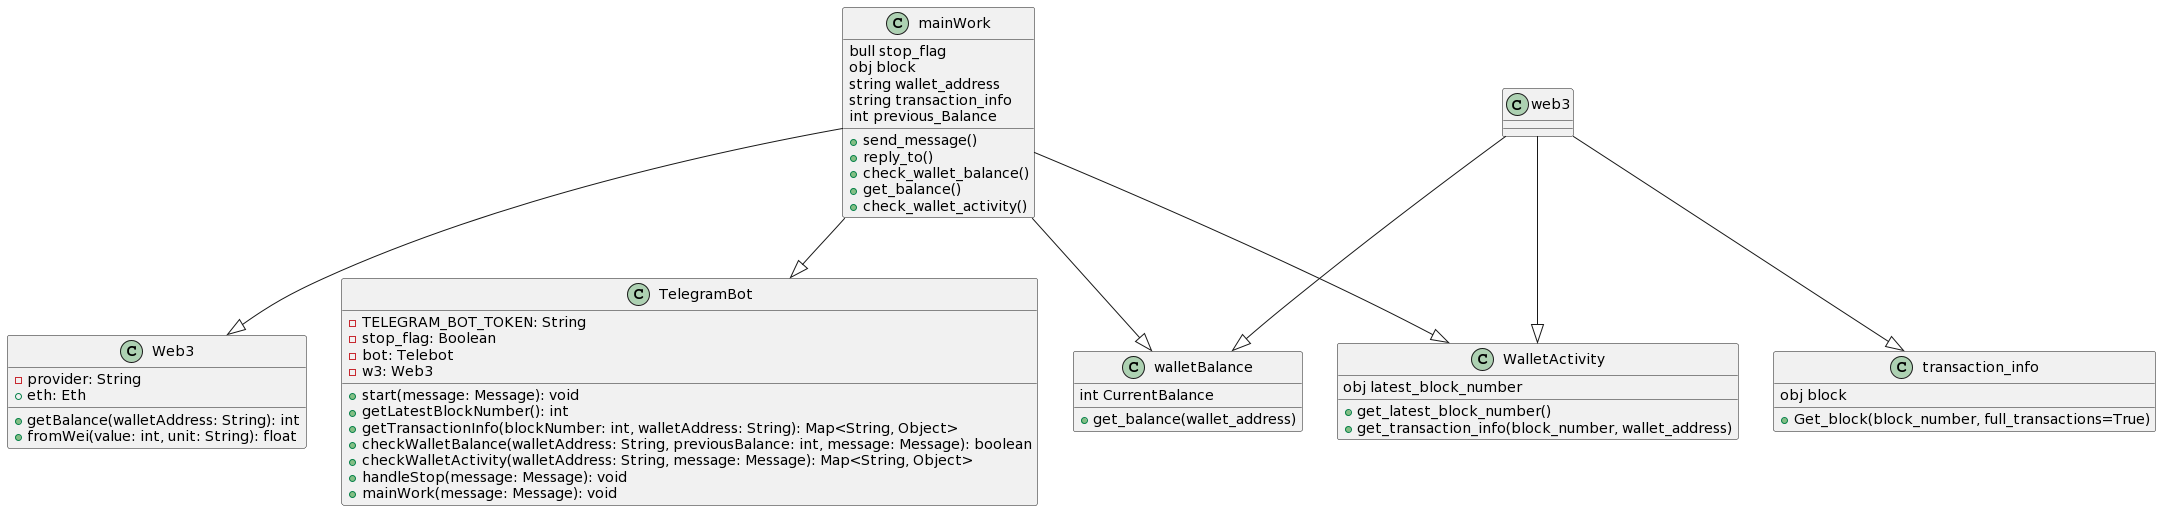

The diagram above was rendered by PlantUML. Its source (embedded in the PNG):
@startuml
class TelegramBot {
  - TELEGRAM_BOT_TOKEN: String
  - stop_flag: Boolean
  - bot: Telebot
  - w3: Web3
  + start(message: Message): void
  + getLatestBlockNumber(): int
  + getTransactionInfo(blockNumber: int, walletAddress: String): Map<String, Object>
  + checkWalletBalance(walletAddress: String, previousBalance: int, message: Message): boolean
  + checkWalletActivity(walletAddress: String, message: Message): Map<String, Object>
  + handleStop(message: Message): void
  + mainWork(message: Message): void
}

class Web3 {
  - provider: String
  + getBalance(walletAddress: String): int
  + fromWei(value: int, unit: String): float
  + eth: Eth
}


class WalletActivity {
  obj latest_block_number
  + get_latest_block_number()
  + get_transaction_info(block_number, wallet_address)
}

class walletBalance {
  int CurrentBalance
  + get_balance(wallet_address)
}

class transaction_info {
  obj block
  + Get_block(block_number, full_transactions=True)
}

class mainWork {
  bull stop_flag
  obj block
  string wallet_address
  string transaction_info
  int previous_Balance

  + send_message()
  + reply_to()
  + check_wallet_balance()
  + get_balance()
  + check_wallet_activity()
}


mainWork --^ TelegramBot
mainWork --^ Web3
mainWork --^ WalletActivity
mainWork --^ walletBalance
web3 --^ walletBalance
web3 --^ transaction_info
web3 --^ WalletActivity
@enduml